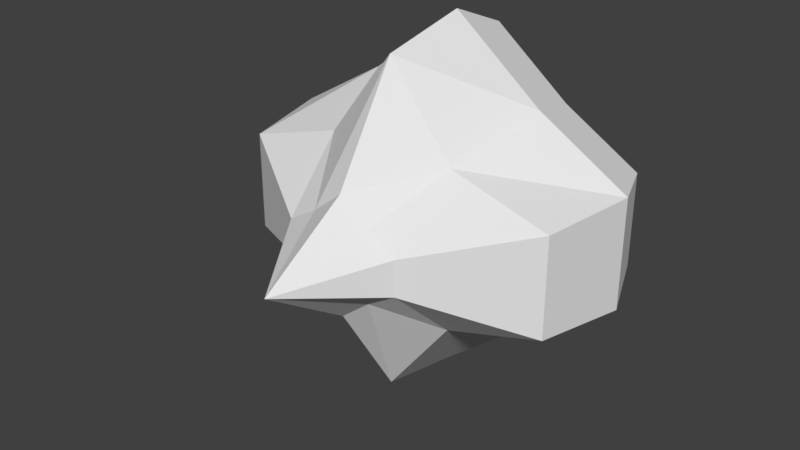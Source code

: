 # Source: ironaxehead.blend  (saved by Blender 2.79.0; exported with 4.5.12 LTS)
import bpy
from mathutils import Matrix  # noqa: F401  (used for matrix-valued properties, if any)

bpy.ops.wm.read_factory_settings(use_empty=True)
scene = bpy.context.scene
scene.name = 'Scene'

# ---- collections
col_collection_1 = bpy.data.collections.new('Collection 1'); scene.collection.children.link(col_collection_1)

# ---- materials (node trees are filled in below, after node groups)
mat_woodenhilt = bpy.data.materials.new('woodenhilt')
mat_woodenhilt.alpha_threshold = 0.0
mat_woodenhilt.use_transparent_shadow = False
mat_woodenhilt.roughness = 0.5

# ---- material node trees

# ---- world
world_world = bpy.data.worlds.new('World'); scene.world = world_world
world_world.color = (0.05088, 0.05088, 0.05088)
world_world.use_sun_shadow = False
world_world.sun_shadow_jitter_overblur = 0.0
world_world.cycles.sampling_method = 'MANUAL'

# ---- meshes
me_base = bpy.data.meshes.new('Base')
me_base.from_pydata([(0.192, 0.08, -0.0576), (0.192, 0.08, 0.0576), (0.2246, -7.32e-08, -0.06739), (0.2246, -7.32e-08, 0.06739), (-0.192, 0.08, -0.0576), (-0.192, 0.08, 0.0576), (-0.2246, 7.32e-08, -0.06739), (-0.2246, 7.32e-08, 0.06739), (0.192, 0.08, 0.0), (0.2246, -7.32e-08, 0.0), (-0.2246, 7.32e-08, 0.0), (-0.192, 0.08, 0.0), (4.053e-10, -1.321e-16, -0.2246), (4.053e-10, -1.321e-16, 0.2246), (2.607e-08, 0.08, -0.192), (2.607e-08, 0.08, 0.192), (0.03639, -0.192, -0.04367), (-0.1123, 3.66e-08, 0.1348), (-0.096, 0.08, -0.1152), (0.07278, -0.192, -0.02184), (-0.1123, 3.66e-08, -0.1348), (-0.096, 0.08, 0.1152), (0.1123, -3.66e-08, -0.1348), (0.096, 0.08, 0.1152), (0.1123, -3.66e-08, 0.1348), (0.096, 0.08, -0.1152), (0.07278, -0.192, 0.0), (0.2022, -0.112, 0.0), (0.2022, -0.112, -0.06065), (0.08087, -0.112, -0.09704), (-0.08087, -0.112, 0.09704), (-0.2022, -0.112, 0.06065), (-0.2022, -0.112, 0.0), (-0.2022, -0.112, -0.06065), (0.2022, -0.112, 0.06065), (-1.046e-07, -0.304, 0.0), (-0.08087, -0.112, -0.09704), (-3.66e-08, -0.112, -0.2022), (0.08087, -0.112, 0.09704), (-3.66e-08, -0.112, 0.2022), (-0.03639, -0.192, 0.04367), (-0.07278, -0.192, 0.02184), (-0.07278, -0.192, 0.0), (-0.07278, -0.192, -0.02184), (0.07278, -0.192, 0.02184), (-0.03639, -0.192, -0.04367), (-6.551e-08, -0.192, -0.07278), (0.03639, -0.192, 0.04367), (-6.551e-08, -0.192, 0.07278), (0.1152, 0.112, 0.0), (0.1152, 0.112, 0.03456), (-0.1152, 0.112, 0.0), (-0.1152, 0.112, -0.03456), (-0.0576, 0.112, -0.06912), (0.0576, 0.112, 0.06912), (0.1152, 0.112, -0.03456), (-0.1152, 0.112, 0.03456), (0.0576, 0.112, 0.0), (0.0576, 0.112, -0.06912), (3.554e-08, 0.112, -0.1152), (-0.0576, 0.112, 0.06912), (3.554e-08, 0.112, 0.1152), (-0.0576, 0.112, 0.0), (3.554e-08, 0.112, 0.0)], [], [(8, 1, 3, 9), (24, 13, 39, 38), (10, 7, 5, 11), (8, 0, 55, 49), (20, 6, 4, 18), (24, 3, 1, 23), (25, 14, 59, 58), (6, 10, 11, 4), (22, 2, 28, 29), (0, 8, 9, 2), (7, 10, 32, 31), (11, 5, 56, 51), (17, 13, 15, 21), (22, 12, 14, 25), (1, 8, 49, 50), (12, 22, 29, 37), (23, 1, 50, 54), (7, 17, 21, 5), (15, 23, 54, 61), (20, 12, 37, 36), (12, 20, 18, 14), (2, 9, 27, 28), (9, 3, 34, 27), (2, 22, 25, 0), (3, 24, 38, 34), (0, 25, 58, 55), (13, 24, 23, 15), (18, 4, 52, 53), (36, 37, 46, 45), (28, 27, 26, 19), (37, 29, 16, 46), (32, 33, 43, 42), (30, 31, 41, 40), (39, 30, 40, 48), (31, 32, 42, 41), (38, 39, 48, 47), (6, 20, 36, 33), (13, 17, 30, 39), (17, 7, 31, 30), (10, 6, 33, 32), (46, 16, 35), (42, 43, 35), (40, 41, 35), (48, 40, 35), (41, 42, 35), (47, 48, 35), (16, 19, 35), (44, 47, 35), (33, 36, 45, 43), (27, 34, 44, 26), (34, 38, 47, 44), (29, 28, 19, 16), (19, 26, 35), (45, 46, 35), (43, 45, 35), (26, 44, 35), (57, 54, 50, 49), (58, 57, 49, 55), (53, 62, 63, 59), (62, 60, 61, 63), (51, 56, 60, 62), (52, 51, 62, 53), (59, 63, 57, 58), (63, 61, 54, 57), (5, 21, 60, 56), (4, 11, 51, 52), (14, 18, 53, 59), (21, 15, 61, 60)])
_uv = me_base.uv_layers.new(name='UVMap')
_uv.uv.foreach_set('vector', [0.0344, 0.7568, 0.0937, 0.7715, 0.0787, 0.8556, 0.01234, 0.8458, 0.2057, 0.8633, 0.3433, 0.8701, 0.3433, 0.9811, 0.2034, 0.9916, 0.6743, 0.8458, 0.6079, 0.8556, 0.5929, 0.7715, 0.6522, 0.7568, 0.4999, 0.2058, 0.5016, 0.1455, 0.5854, 0.1724, 0.5848, 0.207, 0.481, 0.6337, 0.6079, 0.6413, 0.5929, 0.7254, 0.4736, 0.722, 0.2057, 0.8633, 0.0787, 0.8556, 0.0937, 0.7715, 0.213, 0.775, 0.5998, 0.0827, 0.7036, 0.00836, 0.7024, 0.09323, 0.6435, 0.1379, 0.6079, 0.6413, 0.6743, 0.6512, 0.6522, 0.7401, 0.5929, 0.7254, 0.2057, 0.6337, 0.0787, 0.6413, 0.07182, 0.5295, 0.2034, 0.5053, 0.0937, 0.7254, 0.0344, 0.7401, 0.01234, 0.6512, 0.0787, 0.6413, 0.6079, 0.8556, 0.6743, 0.8458, 0.6783, 0.9653, 0.6148, 0.9674, 0.9017, 0.2115, 0.8999, 0.2718, 0.8161, 0.2449, 0.8167, 0.2103, 0.481, 0.8633, 0.3433, 0.8701, 0.3433, 0.7861, 0.4736, 0.775, 0.2057, 0.6337, 0.3433, 0.6269, 0.3433, 0.7108, 0.213, 0.722, 0.4999, 0.2661, 0.4999, 0.2058, 0.5848, 0.207, 0.5844, 0.2416, 0.3433, 0.6269, 0.2057, 0.6337, 0.2034, 0.5053, 0.3433, 0.5158, 0.5963, 0.3317, 0.4999, 0.2661, 0.5844, 0.2416, 0.6415, 0.2778, 0.6079, 0.8556, 0.481, 0.8633, 0.4736, 0.775, 0.5929, 0.7715, 0.6979, 0.4089, 0.5963, 0.3317, 0.6415, 0.2778, 0.6991, 0.3241, 0.481, 0.6337, 0.3433, 0.6269, 0.3433, 0.5158, 0.4832, 0.5053, 0.3433, 0.6269, 0.481, 0.6337, 0.4736, 0.722, 0.3433, 0.7108, 0.0787, 0.6413, 0.01234, 0.6512, 0.00836, 0.5316, 0.07182, 0.5295, 0.01234, 0.8458, 0.0787, 0.8556, 0.07182, 0.9674, 0.00836, 0.9653, 0.0787, 0.6413, 0.2057, 0.6337, 0.213, 0.722, 0.0937, 0.7254, 0.0787, 0.8556, 0.2057, 0.8633, 0.2034, 0.9916, 0.07182, 0.9674, 0.5016, 0.1455, 0.5998, 0.0827, 0.6435, 0.1379, 0.5854, 0.1724, 0.3433, 0.8701, 0.2057, 0.8633, 0.213, 0.775, 0.3433, 0.7861, 0.8052, 0.08563, 0.9017, 0.1512, 0.8171, 0.1757, 0.76, 0.1395, 0.3552, 0.3846, 0.2447, 0.4886, 0.2454, 0.3241, 0.2853, 0.2991, 0.00836, 0.3138, 0.00836, 0.2475, 0.1719, 0.2482, 0.1728, 0.2712, 0.2447, 0.4886, 0.1352, 0.3837, 0.2057, 0.2987, 0.2454, 0.3241, 0.4831, 0.2495, 0.4826, 0.3158, 0.3185, 0.2718, 0.3195, 0.2488, 0.3563, 0.1133, 0.4831, 0.1832, 0.3187, 0.2257, 0.2858, 0.1982, 0.2467, 0.00836, 0.3563, 0.1133, 0.2858, 0.1982, 0.2461, 0.1729, 0.4831, 0.1832, 0.4831, 0.2495, 0.3195, 0.2488, 0.3187, 0.2257, 0.1363, 0.1124, 0.2467, 0.00836, 0.2461, 0.1729, 0.2061, 0.1979, 0.6079, 0.6413, 0.481, 0.6337, 0.4832, 0.5053, 0.6148, 0.5295, 0.3433, 0.8701, 0.481, 0.8633, 0.4832, 0.9916, 0.3433, 0.9811, 0.481, 0.8633, 0.6079, 0.8556, 0.6148, 0.9674, 0.4832, 0.9916, 0.6743, 0.6512, 0.6079, 0.6413, 0.6148, 0.5295, 0.6783, 0.5316, 0.2454, 0.3241, 0.2057, 0.2987, 0.2457, 0.2485, 0.3195, 0.2488, 0.3185, 0.2718, 0.2457, 0.2485, 0.2858, 0.1982, 0.3187, 0.2257, 0.2457, 0.2485, 0.2461, 0.1729, 0.2858, 0.1982, 0.2457, 0.2485, 0.3187, 0.2257, 0.3195, 0.2488, 0.2457, 0.2485, 0.2061, 0.1979, 0.2461, 0.1729, 0.2457, 0.2485, 0.2057, 0.2987, 0.1728, 0.2712, 0.2457, 0.2485, 0.173, 0.2251, 0.2061, 0.1979, 0.2457, 0.2485, 0.4826, 0.3158, 0.3552, 0.3846, 0.2853, 0.2991, 0.3185, 0.2718, 0.00836, 0.2475, 0.008914, 0.1812, 0.173, 0.2251, 0.1719, 0.2482, 0.008914, 0.1812, 0.1363, 0.1124, 0.2061, 0.1979, 0.173, 0.2251, 0.1352, 0.3837, 0.00836, 0.3138, 0.1728, 0.2712, 0.2057, 0.2987, 0.1728, 0.2712, 0.1719, 0.2482, 0.2457, 0.2485, 0.2853, 0.2991, 0.2454, 0.3241, 0.2457, 0.2485, 0.3185, 0.2718, 0.2853, 0.2991, 0.2457, 0.2485, 0.1719, 0.2482, 0.173, 0.2251, 0.2457, 0.2485, 0.6427, 0.2078, 0.6415, 0.2778, 0.5844, 0.2416, 0.5848, 0.207, 0.6435, 0.1379, 0.6427, 0.2078, 0.5848, 0.207, 0.5854, 0.1724, 0.76, 0.1395, 0.7588, 0.2095, 0.7008, 0.2087, 0.7024, 0.09323, 0.7588, 0.2095, 0.758, 0.2794, 0.6991, 0.3241, 0.7008, 0.2087, 0.8167, 0.2103, 0.8161, 0.2449, 0.758, 0.2794, 0.7588, 0.2095, 0.8171, 0.1757, 0.8167, 0.2103, 0.7588, 0.2095, 0.76, 0.1395, 0.7024, 0.09323, 0.7008, 0.2087, 0.6427, 0.2078, 0.6435, 0.1379, 0.7008, 0.2087, 0.6991, 0.3241, 0.6415, 0.2778, 0.6427, 0.2078, 0.8999, 0.2718, 0.8017, 0.3346, 0.758, 0.2794, 0.8161, 0.2449, 0.9017, 0.1512, 0.9017, 0.2115, 0.8167, 0.2103, 0.8171, 0.1757, 0.7036, 0.00836, 0.8052, 0.08563, 0.76, 0.1395, 0.7024, 0.09323, 0.8017, 0.3346, 0.6979, 0.4089, 0.6991, 0.3241, 0.758, 0.2794])
me_base.materials.append(mat_woodenhilt)
me_base.use_remesh_preserve_volume = False
me_base.use_remesh_preserve_attributes = False
me_base.use_mirror_vertex_groups = False
me_base.update()
me_tipb = bpy.data.meshes.new('TipB')
me_tipb.from_pydata([], [], [])
me_tipb.use_remesh_preserve_volume = False
me_tipb.use_remesh_preserve_attributes = False
me_tipb.use_mirror_vertex_groups = False
me_tipb.update()
me_tipc = bpy.data.meshes.new('TipC')
me_tipc.from_pydata([], [], [])
me_tipc.use_remesh_preserve_volume = False
me_tipc.use_remesh_preserve_attributes = False
me_tipc.use_mirror_vertex_groups = False
me_tipc.update()

# ---- objects
ob_base = bpy.data.objects.new('Base', me_base)
ob_tipb = bpy.data.objects.new('TipB', me_tipb)
ob_tipc = bpy.data.objects.new('TipC', me_tipc)

# ---- transforms, parenting, visibility, modifiers, constraints
ob_base.location = (0.0, 0.0, 0.0)
ob_base.lineart.crease_threshold = 0.0
ob_tipb.parent = ob_base
ob_tipb.location = (0.16, -0.016, 0.0)
ob_tipb.rotation_euler = (0.0, -0.0, -1.571)
ob_tipb.scale = (1.6, 1.6, 1.6)
ob_tipb.lineart.crease_threshold = 0.0
ob_tipc.parent = ob_base
ob_tipc.location = (-0.16, -0.016, 0.0)
ob_tipc.rotation_euler = (0.0, 0.0, 1.571)
ob_tipc.scale = (1.6, 1.6, 1.6)
ob_tipc.lineart.crease_threshold = 0.0

# ---- collection membership
col_collection_1.objects.link(ob_base)
col_collection_1.objects.link(ob_tipb)
col_collection_1.objects.link(ob_tipc)

# ---- scene / render settings (as saved in the file)
scene.frame_start = 1; scene.frame_end = 250; scene.frame_set(1)
scene.render.engine = 'BLENDER_EEVEE_NEXT'
scene.render.resolution_percentage = 50
scene.render.dither_intensity = 0.0
scene.cycles.use_denoising = False
scene.cycles.samples = 128
scene.cycles.sampling_pattern = 'TABULATED_SOBOL'
scene.cycles.use_adaptive_sampling = False
scene.cycles.use_light_tree = False
scene.cycles.blur_glossy = 0.0
scene.cycles.sample_clamp_indirect = 0.0
scene.view_settings.view_transform = 'Standard'
bpy.context.view_layer.update()

# ---- added for rendering (the .blend has no active camera and no usable light): camera, sun
cam_auto = bpy.data.cameras.new('AutoCamera')
cam_auto.lens = 50.0
cam_auto.sensor_width = 36.0
cam_auto.clip_end = 1000.0
ob_auto_camera = bpy.data.objects.new('AutoCamera', cam_auto)
scene.collection.objects.link(ob_auto_camera)
ob_auto_camera.location = (0.70266, -0.939192, 0.562128)
ob_auto_camera.rotation_euler = (1.09748, -7.21219e-08, 0.694738)
scene.camera = ob_auto_camera
light_auto_sun = bpy.data.lights.new('AutoSun', 'SUN')
light_auto_sun.energy = 3.0
light_auto_sun.angle = 0.0523599
ob_auto_sun = bpy.data.objects.new('AutoSun', light_auto_sun)
scene.collection.objects.link(ob_auto_sun)
ob_auto_sun.rotation_euler = (0.872665, 0.174533, 0.523599)
bpy.context.view_layer.update()
